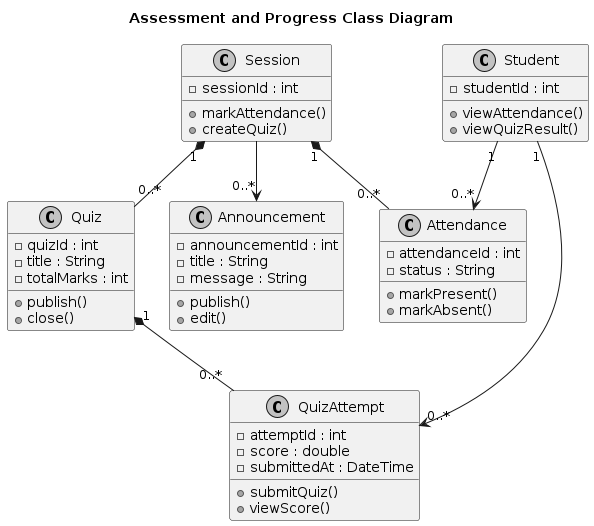

The diagram above was rendered by PlantUML. Its source (embedded in the PNG):
@startuml
title Assessment and Progress Class Diagram

skinparam monochrome true
skinparam shadowing false

class Session {
    -sessionId : int
    +markAttendance()
    +createQuiz()
}

class Quiz {
    -quizId : int
    -title : String
    -totalMarks : int
    +publish()
    +close()
}

class QuizAttempt {
    -attemptId : int
    -score : double
    -submittedAt : DateTime
    +submitQuiz()
    +viewScore()
}

class Attendance {
    -attendanceId : int
    -status : String
    +markPresent()
    +markAbsent()
}

class Announcement {
    -announcementId : int
    -title : String
    -message : String
    +publish()
    +edit()
}

class Student {
    -studentId : int
    +viewAttendance()
    +viewQuizResult()
}

Session "1" *-- "0..*" Quiz
Quiz "1" *-- "0..*" QuizAttempt
Student "1" --> "0..*" QuizAttempt

Session "1" *-- "0..*" Attendance
Student "1" --> "0..*" Attendance

Session --> "0..*" Announcement
@enduml